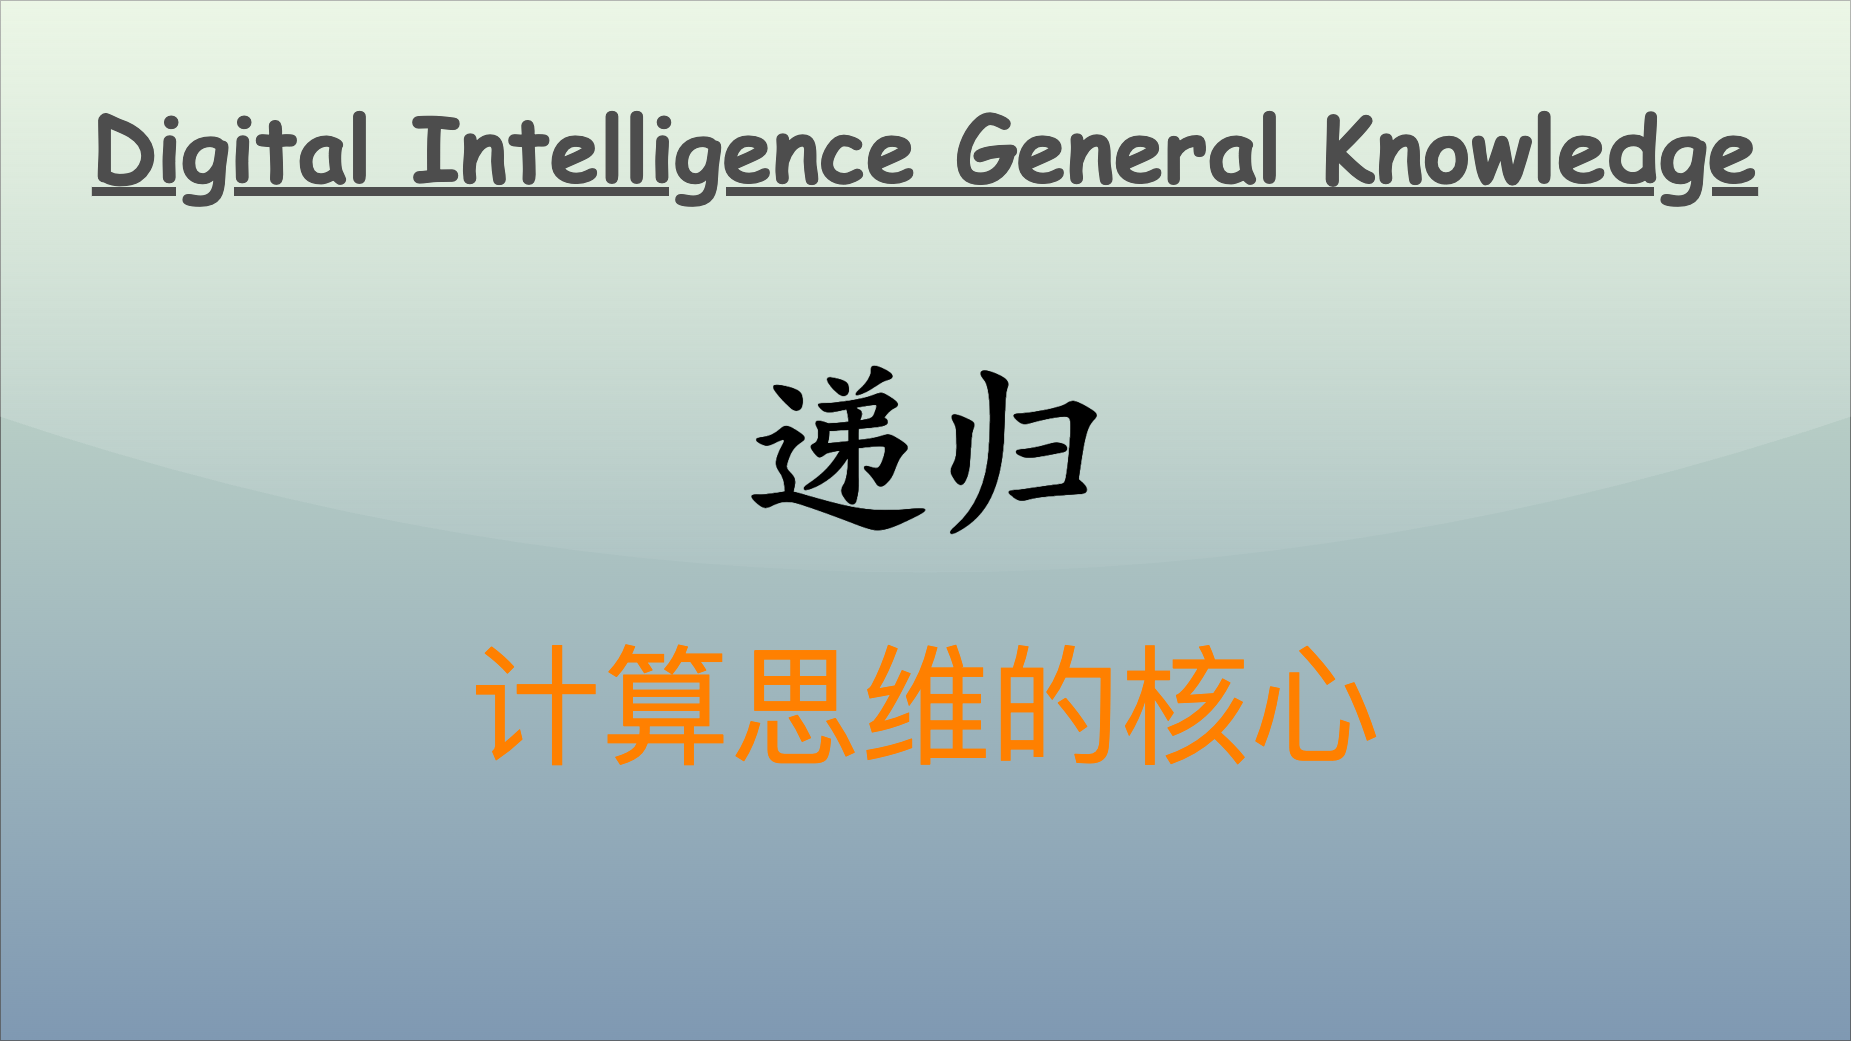

The diagram above was exported from draw.io. Its source (the exported page's mxGraphModel, read from the mxfile embedded in the PNG):
<mxGraphModel dx="2252" dy="2792" grid="1" gridSize="10" guides="1" tooltips="1" connect="1" arrows="1" fold="1" page="1" pageScale="1" pageWidth="1850" pageHeight="1040" math="0" shadow="0">
  <root>
    <mxCell id="0" />
    <mxCell id="1" parent="0" />
    <mxCell id="v5awPFEotDlEYcYJcZ2H-3" value="" style="rounded=0;whiteSpace=wrap;html=1;spacingLeft=470;opacity=50;textOpacity=50;gradientColor=#003366;fillColor=#B9E0A5;glass=1;shadow=0;" parent="1" vertex="1">
      <mxGeometry width="1850" height="1040" as="geometry" />
    </mxCell>
    <mxCell id="v5awPFEotDlEYcYJcZ2H-2" value="&lt;span style=&quot;font-family: 宋体; text-align: left; background-color: initial;&quot;&gt;&lt;font color=&quot;#ff8000&quot;&gt;计算思维的核心&lt;/font&gt;&lt;/span&gt;" style="text;html=1;align=center;verticalAlign=middle;resizable=0;points=[];autosize=1;strokeColor=none;fillColor=none;fontSize=130;fontColor=default;" parent="1" vertex="1">
      <mxGeometry x="460" y="620" width="930" height="170" as="geometry" />
    </mxCell>
    <mxCell id="2" value="Digital Intelligence General Knowledge" style="text;align=center;verticalAlign=top;resizable=0;points=[];autosize=1;strokeColor=none;fillColor=none;fontColor=#4D4D4D;fontFamily=Comic Sans MS;rotation=0;rounded=0;labelBackgroundColor=none;labelBorderColor=none;gradientColor=#B3B3B3;textShadow=0;fontSize=90;fontStyle=5;" parent="1" vertex="1">
      <mxGeometry x="80" y="86" width="1690" height="120" as="geometry" />
    </mxCell>
    <mxCell id="3" value="&lt;font size=&quot;1&quot; style=&quot;&quot;&gt;&lt;b style=&quot;&quot;&gt;&lt;span style=&quot;font-size: 190px;&quot;&gt;递归&lt;/span&gt;&lt;/b&gt;&lt;/font&gt;" style="text;html=1;align=center;verticalAlign=middle;resizable=0;points=[];autosize=1;strokeColor=none;fillColor=none;fontColor=#000000;fontFamily=Kaiti SC;" parent="1" vertex="1">
      <mxGeometry x="725" y="320" width="400" height="240" as="geometry" />
    </mxCell>
  </root>
</mxGraphModel>